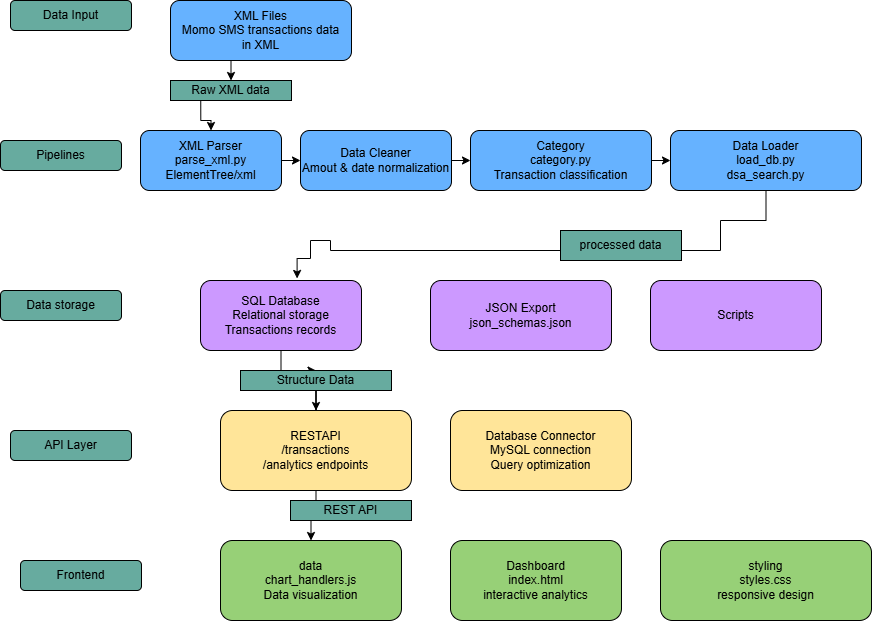

The diagram above was exported from draw.io. Its source (the exported page's mxGraphModel, read from the mxfile embedded in the PNG):
<mxGraphModel dx="1111" dy="465" grid="1" gridSize="10" guides="1" tooltips="1" connect="1" arrows="1" fold="1" page="1" pageScale="1" pageWidth="1169" pageHeight="826" math="0" shadow="0">
  <root>
    <mxCell id="0" />
    <mxCell id="1" parent="0" />
    <mxCell id="dB0OMrrlmkTM3CeMxYxn-4" edge="1" parent="1" source="dB0OMrrlmkTM3CeMxYxn-1" style="edgeStyle=orthogonalEdgeStyle;rounded=0;orthogonalLoop=1;jettySize=auto;html=1;exitX=0.5;exitY=1;exitDx=0;exitDy=0;entryX=0.5;entryY=0;entryDx=0;entryDy=0;" target="dB0OMrrlmkTM3CeMxYxn-2">
      <mxGeometry relative="1" as="geometry" />
    </mxCell>
    <mxCell id="dB0OMrrlmkTM3CeMxYxn-1" parent="1" style="rounded=1;whiteSpace=wrap;html=1;fillColor=#66B2FF;" value="XML Files&lt;div&gt;Momo SMS transactions data&lt;/div&gt;&lt;div&gt;in XML&lt;/div&gt;" vertex="1">
      <mxGeometry height="60" width="181" x="330" y="140" as="geometry" />
    </mxCell>
    <mxCell id="dB0OMrrlmkTM3CeMxYxn-5" edge="1" parent="1" source="dB0OMrrlmkTM3CeMxYxn-2" style="edgeStyle=orthogonalEdgeStyle;rounded=0;orthogonalLoop=1;jettySize=auto;html=1;exitX=0.25;exitY=1;exitDx=0;exitDy=0;" target="dB0OMrrlmkTM3CeMxYxn-6">
      <mxGeometry relative="1" as="geometry">
        <mxPoint x="360" y="270" as="targetPoint" />
      </mxGeometry>
    </mxCell>
    <mxCell id="dB0OMrrlmkTM3CeMxYxn-2" parent="1" style="rounded=0;whiteSpace=wrap;html=1;fillColor=#67AB9F;" value="Raw XML data" vertex="1">
      <mxGeometry height="20" width="121" x="330" y="220" as="geometry" />
    </mxCell>
    <mxCell id="dB0OMrrlmkTM3CeMxYxn-8" edge="1" parent="1" source="dB0OMrrlmkTM3CeMxYxn-6" style="edgeStyle=orthogonalEdgeStyle;rounded=0;orthogonalLoop=1;jettySize=auto;html=1;exitX=1;exitY=0.5;exitDx=0;exitDy=0;entryX=0;entryY=0.5;entryDx=0;entryDy=0;" target="dB0OMrrlmkTM3CeMxYxn-7">
      <mxGeometry relative="1" as="geometry" />
    </mxCell>
    <mxCell id="dB0OMrrlmkTM3CeMxYxn-6" parent="1" style="rounded=1;whiteSpace=wrap;html=1;fillColor=#66B2FF;" value="XML Parser&lt;div&gt;parse_xml.py&lt;/div&gt;&lt;div&gt;ElementTree/xml&lt;/div&gt;" vertex="1">
      <mxGeometry height="60" width="141" x="300" y="270" as="geometry" />
    </mxCell>
    <mxCell id="dB0OMrrlmkTM3CeMxYxn-10" edge="1" parent="1" source="dB0OMrrlmkTM3CeMxYxn-7" style="edgeStyle=orthogonalEdgeStyle;rounded=0;orthogonalLoop=1;jettySize=auto;html=1;exitX=1;exitY=0.5;exitDx=0;exitDy=0;entryX=0;entryY=0.5;entryDx=0;entryDy=0;" target="dB0OMrrlmkTM3CeMxYxn-9">
      <mxGeometry relative="1" as="geometry" />
    </mxCell>
    <mxCell id="dB0OMrrlmkTM3CeMxYxn-7" parent="1" style="rounded=1;whiteSpace=wrap;html=1;fillColor=#66B2FF;" value="Data Cleaner&lt;div&gt;Amout &amp;amp; date normalization&lt;/div&gt;" vertex="1">
      <mxGeometry height="60" width="151" x="460" y="270" as="geometry" />
    </mxCell>
    <mxCell id="dB0OMrrlmkTM3CeMxYxn-12" edge="1" parent="1" source="dB0OMrrlmkTM3CeMxYxn-9" style="edgeStyle=orthogonalEdgeStyle;rounded=0;orthogonalLoop=1;jettySize=auto;html=1;exitX=1;exitY=0.5;exitDx=0;exitDy=0;entryX=0;entryY=0.5;entryDx=0;entryDy=0;" target="dB0OMrrlmkTM3CeMxYxn-11">
      <mxGeometry relative="1" as="geometry" />
    </mxCell>
    <mxCell id="dB0OMrrlmkTM3CeMxYxn-9" parent="1" style="rounded=1;whiteSpace=wrap;html=1;fillColor=#66B2FF;" value="Category&lt;div&gt;category.py&lt;/div&gt;&lt;div&gt;Transaction classification&lt;/div&gt;" vertex="1">
      <mxGeometry height="60" width="181" x="630" y="270" as="geometry" />
    </mxCell>
    <mxCell id="dB0OMrrlmkTM3CeMxYxn-15" edge="1" parent="1" source="dB0OMrrlmkTM3CeMxYxn-11" style="edgeStyle=orthogonalEdgeStyle;rounded=0;orthogonalLoop=1;jettySize=auto;html=1;exitX=0.5;exitY=1;exitDx=0;exitDy=0;entryX=0.6;entryY=-0.029;entryDx=0;entryDy=0;entryPerimeter=0;" target="dB0OMrrlmkTM3CeMxYxn-14">
      <mxGeometry relative="1" as="geometry">
        <Array as="points">
          <mxPoint x="925" y="360" />
          <mxPoint x="880" y="360" />
          <mxPoint x="880" y="390" />
          <mxPoint x="490" y="390" />
          <mxPoint x="490" y="380" />
          <mxPoint x="470" y="380" />
          <mxPoint x="470" y="398" />
        </Array>
        <mxPoint x="470" y="390" as="targetPoint" />
      </mxGeometry>
    </mxCell>
    <mxCell id="dB0OMrrlmkTM3CeMxYxn-11" parent="1" style="rounded=1;whiteSpace=wrap;html=1;fillColor=#66B2FF;" value="Data Loader&lt;div&gt;load_db.py&lt;/div&gt;&lt;div&gt;dsa_search.py&lt;/div&gt;" vertex="1">
      <mxGeometry height="60" width="191" x="830" y="270" as="geometry" />
    </mxCell>
    <mxCell id="dB0OMrrlmkTM3CeMxYxn-24" edge="1" parent="1" source="dB0OMrrlmkTM3CeMxYxn-25" style="edgeStyle=orthogonalEdgeStyle;rounded=0;orthogonalLoop=1;jettySize=auto;html=1;" target="dB0OMrrlmkTM3CeMxYxn-19" value="">
      <mxGeometry relative="1" as="geometry" />
    </mxCell>
    <mxCell id="dB0OMrrlmkTM3CeMxYxn-14" parent="1" style="rounded=1;whiteSpace=wrap;html=1;fillColor=#CC99FF;" value="SQL Database&lt;div&gt;Relational storage&lt;/div&gt;&lt;div&gt;Transactions records&lt;/div&gt;" vertex="1">
      <mxGeometry height="70" width="161" x="360" y="420" as="geometry" />
    </mxCell>
    <mxCell id="dB0OMrrlmkTM3CeMxYxn-16" parent="1" style="rounded=0;whiteSpace=wrap;html=1;fillColor=#67AB9F;" value="processed data" vertex="1">
      <mxGeometry height="30" width="121" x="720" y="370" as="geometry" />
    </mxCell>
    <mxCell id="dB0OMrrlmkTM3CeMxYxn-17" parent="1" style="rounded=1;whiteSpace=wrap;html=1;fillColor=#CC99FF;" value="JSON Export&lt;div&gt;json_schemas.json&lt;/div&gt;" vertex="1">
      <mxGeometry height="70" width="181" x="590" y="420" as="geometry" />
    </mxCell>
    <mxCell id="dB0OMrrlmkTM3CeMxYxn-18" parent="1" style="rounded=1;whiteSpace=wrap;html=1;fillColor=#CC99FF;" value="Scripts" vertex="1">
      <mxGeometry height="70" width="171" x="810" y="420" as="geometry" />
    </mxCell>
    <mxCell id="dB0OMrrlmkTM3CeMxYxn-28" edge="1" parent="1" source="dB0OMrrlmkTM3CeMxYxn-19" style="edgeStyle=orthogonalEdgeStyle;rounded=0;orthogonalLoop=1;jettySize=auto;html=1;" target="dB0OMrrlmkTM3CeMxYxn-21" value="">
      <mxGeometry relative="1" as="geometry" />
    </mxCell>
    <mxCell id="dB0OMrrlmkTM3CeMxYxn-19" parent="1" style="rounded=1;whiteSpace=wrap;html=1;fillColor=#FFE599;" value="RESTAPI&lt;div&gt;/transactions&lt;/div&gt;&lt;div&gt;/analytics endpoints&lt;/div&gt;" vertex="1">
      <mxGeometry height="80" width="191" x="380" y="550" as="geometry" />
    </mxCell>
    <mxCell id="dB0OMrrlmkTM3CeMxYxn-20" parent="1" style="rounded=1;whiteSpace=wrap;html=1;fillColor=#FFE599;" value="Database Connector&lt;div&gt;MySQL connection&lt;/div&gt;&lt;div&gt;Query optimization&lt;/div&gt;" vertex="1">
      <mxGeometry height="80" width="181" x="610" y="550" as="geometry" />
    </mxCell>
    <mxCell id="dB0OMrrlmkTM3CeMxYxn-21" parent="1" style="rounded=1;whiteSpace=wrap;html=1;fillColor=#97D077;" value="data&lt;div&gt;chart_handlers.js&lt;/div&gt;&lt;div&gt;Data visualization&lt;/div&gt;" vertex="1">
      <mxGeometry height="80" width="181" x="380" y="680" as="geometry" />
    </mxCell>
    <mxCell id="dB0OMrrlmkTM3CeMxYxn-22" parent="1" style="rounded=1;whiteSpace=wrap;html=1;fillColor=#97D077;" value="Dashboard&lt;div&gt;index.html&lt;/div&gt;&lt;div&gt;interactive analytics&lt;/div&gt;" vertex="1">
      <mxGeometry height="80" width="171" x="610" y="680" as="geometry" />
    </mxCell>
    <mxCell id="dB0OMrrlmkTM3CeMxYxn-23" parent="1" style="rounded=1;whiteSpace=wrap;html=1;fillColor=#97D077;" value="styling&lt;div&gt;styles.css&lt;/div&gt;&lt;div&gt;responsive design&lt;/div&gt;" vertex="1">
      <mxGeometry height="80" width="211" x="820" y="680" as="geometry" />
    </mxCell>
    <mxCell id="dB0OMrrlmkTM3CeMxYxn-26" edge="1" parent="1" source="dB0OMrrlmkTM3CeMxYxn-14" style="edgeStyle=orthogonalEdgeStyle;rounded=0;orthogonalLoop=1;jettySize=auto;html=1;" target="dB0OMrrlmkTM3CeMxYxn-25" value="">
      <mxGeometry relative="1" as="geometry">
        <mxPoint x="440" y="490" as="sourcePoint" />
        <mxPoint x="475" y="550" as="targetPoint" />
      </mxGeometry>
    </mxCell>
    <mxCell id="dB0OMrrlmkTM3CeMxYxn-25" parent="1" style="rounded=0;whiteSpace=wrap;html=1;fillColor=#67AB9F;" value="Structure Data" vertex="1">
      <mxGeometry height="20" width="151" x="400" y="510" as="geometry" />
    </mxCell>
    <mxCell id="dB0OMrrlmkTM3CeMxYxn-29" parent="1" style="rounded=0;whiteSpace=wrap;html=1;fillColor=#67AB9F;" value="REST API" vertex="1">
      <mxGeometry height="20" width="121" x="450" y="640" as="geometry" />
    </mxCell>
    <mxCell id="dB0OMrrlmkTM3CeMxYxn-30" parent="1" style="rounded=1;whiteSpace=wrap;html=1;fillColor=#67AB9F;" value="Data Input" vertex="1">
      <mxGeometry height="30" width="121" x="170" y="140" as="geometry" />
    </mxCell>
    <mxCell id="dB0OMrrlmkTM3CeMxYxn-31" parent="1" style="rounded=1;whiteSpace=wrap;html=1;fillColor=#67AB9F;" value="Pipelines" vertex="1">
      <mxGeometry height="30" width="121" x="160" y="280" as="geometry" />
    </mxCell>
    <mxCell id="dB0OMrrlmkTM3CeMxYxn-32" parent="1" style="rounded=1;whiteSpace=wrap;html=1;fillColor=#67AB9F;" value="Data storage" vertex="1">
      <mxGeometry height="30" width="121" x="160" y="430" as="geometry" />
    </mxCell>
    <mxCell id="dB0OMrrlmkTM3CeMxYxn-33" parent="1" style="rounded=1;whiteSpace=wrap;html=1;fillColor=#67AB9F;" value="API Layer" vertex="1">
      <mxGeometry height="30" width="121" x="170" y="570" as="geometry" />
    </mxCell>
    <mxCell id="dB0OMrrlmkTM3CeMxYxn-34" parent="1" style="rounded=1;whiteSpace=wrap;html=1;fillColor=#67AB9F;" value="Frontend" vertex="1">
      <mxGeometry height="30" width="121" x="180" y="700" as="geometry" />
    </mxCell>
  </root>
</mxGraphModel>